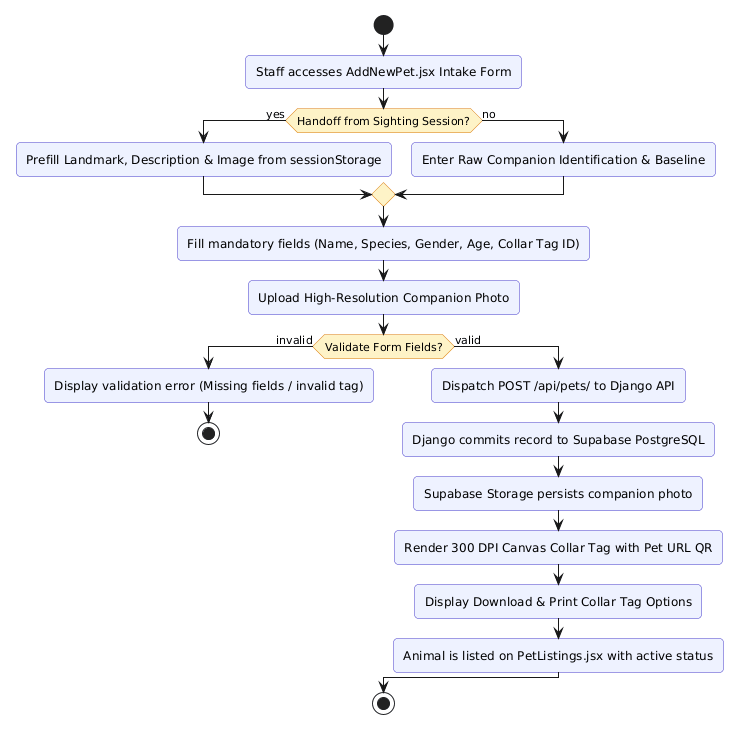

The diagram above was rendered by PlantUML. Its source (embedded in the PNG):
@startuml
skinparam defaultFontName "Segoe UI"
skinparam roundCorner 8
skinparam shadowing false
skinparam activityBackgroundColor #EEF2FF
skinparam activityBorderColor #4338CA
skinparam activityDiamondBackgroundColor #FEF3C7
skinparam activityDiamondBorderColor #D97706

start
:Staff accesses AddNewPet.jsx Intake Form;
if (Handoff from Sighting Session?) then (yes)
    :Prefill Landmark, Description & Image from sessionStorage;
else (no)
    :Enter Raw Companion Identification & Baseline;
endif

:Fill mandatory fields (Name, Species, Gender, Age, Collar Tag ID);
:Upload High-Resolution Companion Photo;

if (Validate Form Fields?) then (invalid)
    :Display validation error (Missing fields / invalid tag);
    stop
else (valid)
    :Dispatch POST /api/pets/ to Django API;
    :Django commits record to Supabase PostgreSQL;
    :Supabase Storage persists companion photo;
    :Render 300 DPI Canvas Collar Tag with Pet URL QR;
    :Display Download & Print Collar Tag Options;
    :Animal is listed on PetListings.jsx with active status;
endif
stop
@enduml